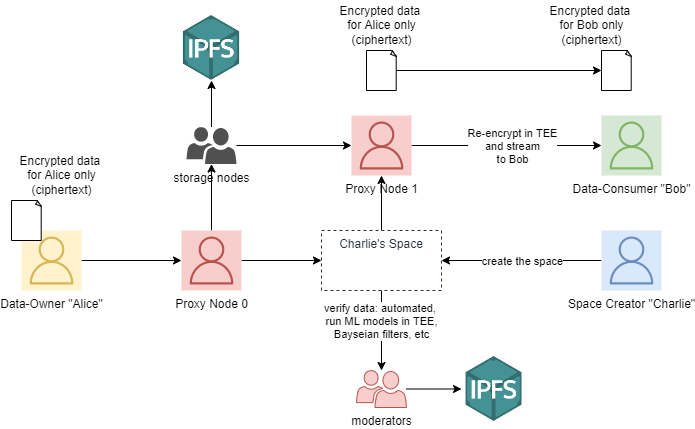

The diagram above was exported from draw.io. Its source (the exported page's mxGraphModel, read from the mxfile embedded in the PNG):
<mxGraphModel dx="1422" dy="2006" grid="1" gridSize="10" guides="1" tooltips="1" connect="1" arrows="1" fold="1" page="1" pageScale="1" pageWidth="850" pageHeight="1100" math="0" shadow="0">
  <root>
    <mxCell id="0" />
    <mxCell id="1" parent="0" />
    <mxCell id="ZcMvrwk696JFcvljU3BC-14" style="edgeStyle=orthogonalEdgeStyle;rounded=0;orthogonalLoop=1;jettySize=auto;html=1;entryX=0;entryY=0.5;entryDx=0;entryDy=0;" parent="1" source="ZcMvrwk696JFcvljU3BC-2" target="ZcMvrwk696JFcvljU3BC-8" edge="1">
      <mxGeometry relative="1" as="geometry" />
    </mxCell>
    <mxCell id="ZcMvrwk696JFcvljU3BC-23" value="" style="edgeStyle=orthogonalEdgeStyle;rounded=0;orthogonalLoop=1;jettySize=auto;html=1;" parent="1" source="ZcMvrwk696JFcvljU3BC-2" target="ZcMvrwk696JFcvljU3BC-22" edge="1">
      <mxGeometry relative="1" as="geometry" />
    </mxCell>
    <mxCell id="ZcMvrwk696JFcvljU3BC-2" value="Proxy Node 0" style="sketch=0;outlineConnect=0;strokeColor=#b85450;fillColor=#f8cecc;dashed=0;verticalLabelPosition=bottom;verticalAlign=top;align=center;html=1;fontSize=12;fontStyle=0;aspect=fixed;shape=mxgraph.aws4.resourceIcon;resIcon=mxgraph.aws4.user;" parent="1" vertex="1">
      <mxGeometry x="240" y="150" width="60" height="60" as="geometry" />
    </mxCell>
    <mxCell id="ZcMvrwk696JFcvljU3BC-9" value="" style="edgeStyle=orthogonalEdgeStyle;rounded=0;orthogonalLoop=1;jettySize=auto;html=1;" parent="1" source="ZcMvrwk696JFcvljU3BC-3" target="ZcMvrwk696JFcvljU3BC-8" edge="1">
      <mxGeometry relative="1" as="geometry" />
    </mxCell>
    <mxCell id="ZcMvrwk696JFcvljU3BC-20" value="create the space" style="edgeLabel;html=1;align=center;verticalAlign=middle;resizable=0;points=[];" parent="ZcMvrwk696JFcvljU3BC-9" vertex="1" connectable="0">
      <mxGeometry x="0.6771" relative="1" as="geometry">
        <mxPoint x="54" as="offset" />
      </mxGeometry>
    </mxCell>
    <mxCell id="ZcMvrwk696JFcvljU3BC-3" value="Space Creator &quot;Charlie&quot;" style="sketch=0;outlineConnect=0;strokeColor=#6c8ebf;fillColor=#dae8fc;dashed=0;verticalLabelPosition=bottom;verticalAlign=top;align=center;html=1;fontSize=12;fontStyle=0;aspect=fixed;shape=mxgraph.aws4.resourceIcon;resIcon=mxgraph.aws4.user;" parent="1" vertex="1">
      <mxGeometry x="660" y="150" width="60" height="60" as="geometry" />
    </mxCell>
    <mxCell id="ZcMvrwk696JFcvljU3BC-13" style="edgeStyle=orthogonalEdgeStyle;rounded=0;orthogonalLoop=1;jettySize=auto;html=1;" parent="1" source="ZcMvrwk696JFcvljU3BC-4" target="ZcMvrwk696JFcvljU3BC-2" edge="1">
      <mxGeometry relative="1" as="geometry">
        <Array as="points">
          <mxPoint x="140" y="180" />
          <mxPoint x="140" y="180" />
        </Array>
      </mxGeometry>
    </mxCell>
    <mxCell id="ZcMvrwk696JFcvljU3BC-4" value="Data-Owner &quot;Alice&quot;" style="sketch=0;outlineConnect=0;strokeColor=#d6b656;fillColor=#fff2cc;dashed=0;verticalLabelPosition=bottom;verticalAlign=top;align=center;html=1;fontSize=12;fontStyle=0;aspect=fixed;shape=mxgraph.aws4.resourceIcon;resIcon=mxgraph.aws4.user;" parent="1" vertex="1">
      <mxGeometry x="80" y="150" width="60" height="60" as="geometry" />
    </mxCell>
    <mxCell id="ZcMvrwk696JFcvljU3BC-28" value="" style="edgeStyle=orthogonalEdgeStyle;rounded=0;orthogonalLoop=1;jettySize=auto;html=1;" parent="1" source="ZcMvrwk696JFcvljU3BC-6" target="ZcMvrwk696JFcvljU3BC-27" edge="1">
      <mxGeometry relative="1" as="geometry" />
    </mxCell>
    <mxCell id="ZcMvrwk696JFcvljU3BC-6" value="moderators" style="sketch=0;pointerEvents=1;shadow=0;dashed=0;html=1;strokeColor=#b85450;labelPosition=center;verticalLabelPosition=bottom;verticalAlign=top;align=center;fillColor=#f8cecc;shape=mxgraph.mscae.intune.user_group" parent="1" vertex="1">
      <mxGeometry x="415" y="290" width="50" height="37" as="geometry" />
    </mxCell>
    <mxCell id="ZcMvrwk696JFcvljU3BC-7" value="Data-Consumer &quot;Bob&quot;" style="sketch=0;outlineConnect=0;strokeColor=#82b366;fillColor=#d5e8d4;dashed=0;verticalLabelPosition=bottom;verticalAlign=top;align=center;html=1;fontSize=12;fontStyle=0;aspect=fixed;shape=mxgraph.aws4.resourceIcon;resIcon=mxgraph.aws4.user;" parent="1" vertex="1">
      <mxGeometry x="660" y="35" width="60" height="60" as="geometry" />
    </mxCell>
    <mxCell id="ZcMvrwk696JFcvljU3BC-15" style="edgeStyle=orthogonalEdgeStyle;rounded=0;orthogonalLoop=1;jettySize=auto;html=1;entryX=0.5;entryY=0;entryDx=0;entryDy=0;entryPerimeter=0;" parent="1" source="ZcMvrwk696JFcvljU3BC-8" target="ZcMvrwk696JFcvljU3BC-6" edge="1">
      <mxGeometry relative="1" as="geometry" />
    </mxCell>
    <mxCell id="ZcMvrwk696JFcvljU3BC-16" value="verify data: automated, &lt;br&gt;run ML models in TEE,&lt;br&gt;Bayseian filters, etc" style="edgeLabel;html=1;align=center;verticalAlign=middle;resizable=0;points=[];" parent="ZcMvrwk696JFcvljU3BC-15" vertex="1" connectable="0">
      <mxGeometry x="-0.24" y="-1" relative="1" as="geometry">
        <mxPoint as="offset" />
      </mxGeometry>
    </mxCell>
    <mxCell id="ZcMvrwk696JFcvljU3BC-17" value="" style="edgeStyle=orthogonalEdgeStyle;rounded=0;orthogonalLoop=1;jettySize=auto;html=1;" parent="1" source="ZcMvrwk696JFcvljU3BC-8" target="ZcMvrwk696JFcvljU3BC-10" edge="1">
      <mxGeometry relative="1" as="geometry" />
    </mxCell>
    <mxCell id="ZcMvrwk696JFcvljU3BC-8" value="Charlie's Space" style="whiteSpace=wrap;html=1;verticalAlign=top;fillColor=#ffffff;strokeColor=#232F3E;fontColor=#232F3E;sketch=0;gradientColor=none;dashed=1;fontStyle=0;" parent="1" vertex="1">
      <mxGeometry x="380" y="150" width="120" height="60" as="geometry" />
    </mxCell>
    <mxCell id="ZcMvrwk696JFcvljU3BC-18" style="edgeStyle=orthogonalEdgeStyle;rounded=0;orthogonalLoop=1;jettySize=auto;html=1;" parent="1" source="ZcMvrwk696JFcvljU3BC-10" target="ZcMvrwk696JFcvljU3BC-7" edge="1">
      <mxGeometry relative="1" as="geometry" />
    </mxCell>
    <mxCell id="ZcMvrwk696JFcvljU3BC-19" value="Re-encrypt in TEE&lt;br&gt;and stream&lt;br&gt;to Bob" style="edgeLabel;html=1;align=center;verticalAlign=middle;resizable=0;points=[];" parent="ZcMvrwk696JFcvljU3BC-18" vertex="1" connectable="0">
      <mxGeometry x="-0.1934" y="2" relative="1" as="geometry">
        <mxPoint x="23" y="2" as="offset" />
      </mxGeometry>
    </mxCell>
    <mxCell id="ZcMvrwk696JFcvljU3BC-10" value="Proxy Node 1" style="sketch=0;outlineConnect=0;strokeColor=#b85450;fillColor=#f8cecc;dashed=0;verticalLabelPosition=bottom;verticalAlign=top;align=center;html=1;fontSize=12;fontStyle=0;aspect=fixed;shape=mxgraph.aws4.resourceIcon;resIcon=mxgraph.aws4.user;" parent="1" vertex="1">
      <mxGeometry x="410" y="35" width="60" height="60" as="geometry" />
    </mxCell>
    <mxCell id="ZcMvrwk696JFcvljU3BC-11" value="" style="whiteSpace=wrap;html=1;shape=mxgraph.basic.document;" parent="1" vertex="1">
      <mxGeometry x="70" y="120" width="30" height="40" as="geometry" />
    </mxCell>
    <mxCell id="ZcMvrwk696JFcvljU3BC-12" value="Encrypted data&amp;nbsp;&lt;br&gt;for Alice only&lt;br&gt;(ciphertext)" style="text;html=1;align=center;verticalAlign=middle;resizable=0;points=[];autosize=1;strokeColor=none;fillColor=none;" parent="1" vertex="1">
      <mxGeometry x="70" y="70" width="100" height="50" as="geometry" />
    </mxCell>
    <mxCell id="ZcMvrwk696JFcvljU3BC-24" value="" style="edgeStyle=orthogonalEdgeStyle;rounded=0;orthogonalLoop=1;jettySize=auto;html=1;" parent="1" source="ZcMvrwk696JFcvljU3BC-22" target="ZcMvrwk696JFcvljU3BC-10" edge="1">
      <mxGeometry relative="1" as="geometry" />
    </mxCell>
    <mxCell id="ZcMvrwk696JFcvljU3BC-26" value="" style="edgeStyle=orthogonalEdgeStyle;rounded=0;orthogonalLoop=1;jettySize=auto;html=1;" parent="1" source="ZcMvrwk696JFcvljU3BC-22" target="ZcMvrwk696JFcvljU3BC-25" edge="1">
      <mxGeometry relative="1" as="geometry" />
    </mxCell>
    <mxCell id="ZcMvrwk696JFcvljU3BC-22" value="storage nodes" style="sketch=0;pointerEvents=1;shadow=0;dashed=0;html=1;strokeColor=none;labelPosition=center;verticalLabelPosition=bottom;verticalAlign=top;align=center;fillColor=#505050;shape=mxgraph.mscae.intune.user_group" parent="1" vertex="1">
      <mxGeometry x="245" y="46.5" width="50" height="37" as="geometry" />
    </mxCell>
    <mxCell id="ZcMvrwk696JFcvljU3BC-25" value="" style="shape=image;verticalLabelPosition=bottom;labelBackgroundColor=default;verticalAlign=top;aspect=fixed;imageAspect=0;image=data:image/png,(base64 omitted: 4664 chars);" parent="1" vertex="1">
      <mxGeometry x="237.5" y="-65" width="65" height="65" as="geometry" />
    </mxCell>
    <mxCell id="ZcMvrwk696JFcvljU3BC-27" value="" style="shape=image;verticalLabelPosition=bottom;labelBackgroundColor=default;verticalAlign=top;aspect=fixed;imageAspect=0;image=data:image/png,(base64 omitted: 4664 chars);" parent="1" vertex="1">
      <mxGeometry x="520" y="276" width="65" height="65" as="geometry" />
    </mxCell>
    <mxCell id="ZcMvrwk696JFcvljU3BC-31" value="" style="edgeStyle=orthogonalEdgeStyle;rounded=0;orthogonalLoop=1;jettySize=auto;html=1;" parent="1" source="ZcMvrwk696JFcvljU3BC-29" target="ZcMvrwk696JFcvljU3BC-30" edge="1">
      <mxGeometry relative="1" as="geometry" />
    </mxCell>
    <mxCell id="ZcMvrwk696JFcvljU3BC-29" value="" style="whiteSpace=wrap;html=1;shape=mxgraph.basic.document;" parent="1" vertex="1">
      <mxGeometry x="425" y="-30" width="30" height="40" as="geometry" />
    </mxCell>
    <mxCell id="ZcMvrwk696JFcvljU3BC-30" value="" style="whiteSpace=wrap;html=1;shape=mxgraph.basic.document;" parent="1" vertex="1">
      <mxGeometry x="660" y="-30" width="30" height="40" as="geometry" />
    </mxCell>
    <mxCell id="ZcMvrwk696JFcvljU3BC-32" value="Encrypted data&amp;nbsp;&lt;br&gt;for Alice only&lt;br&gt;(ciphertext)" style="text;html=1;align=center;verticalAlign=middle;resizable=0;points=[];autosize=1;strokeColor=none;fillColor=none;" parent="1" vertex="1">
      <mxGeometry x="390" y="-80" width="100" height="50" as="geometry" />
    </mxCell>
    <mxCell id="ZcMvrwk696JFcvljU3BC-33" value="Encrypted data&amp;nbsp;&lt;br&gt;for Bob only&lt;br&gt;(ciphertext)" style="text;html=1;align=center;verticalAlign=middle;resizable=0;points=[];autosize=1;strokeColor=none;fillColor=none;" parent="1" vertex="1">
      <mxGeometry x="600" y="-80" width="100" height="50" as="geometry" />
    </mxCell>
  </root>
</mxGraphModel>